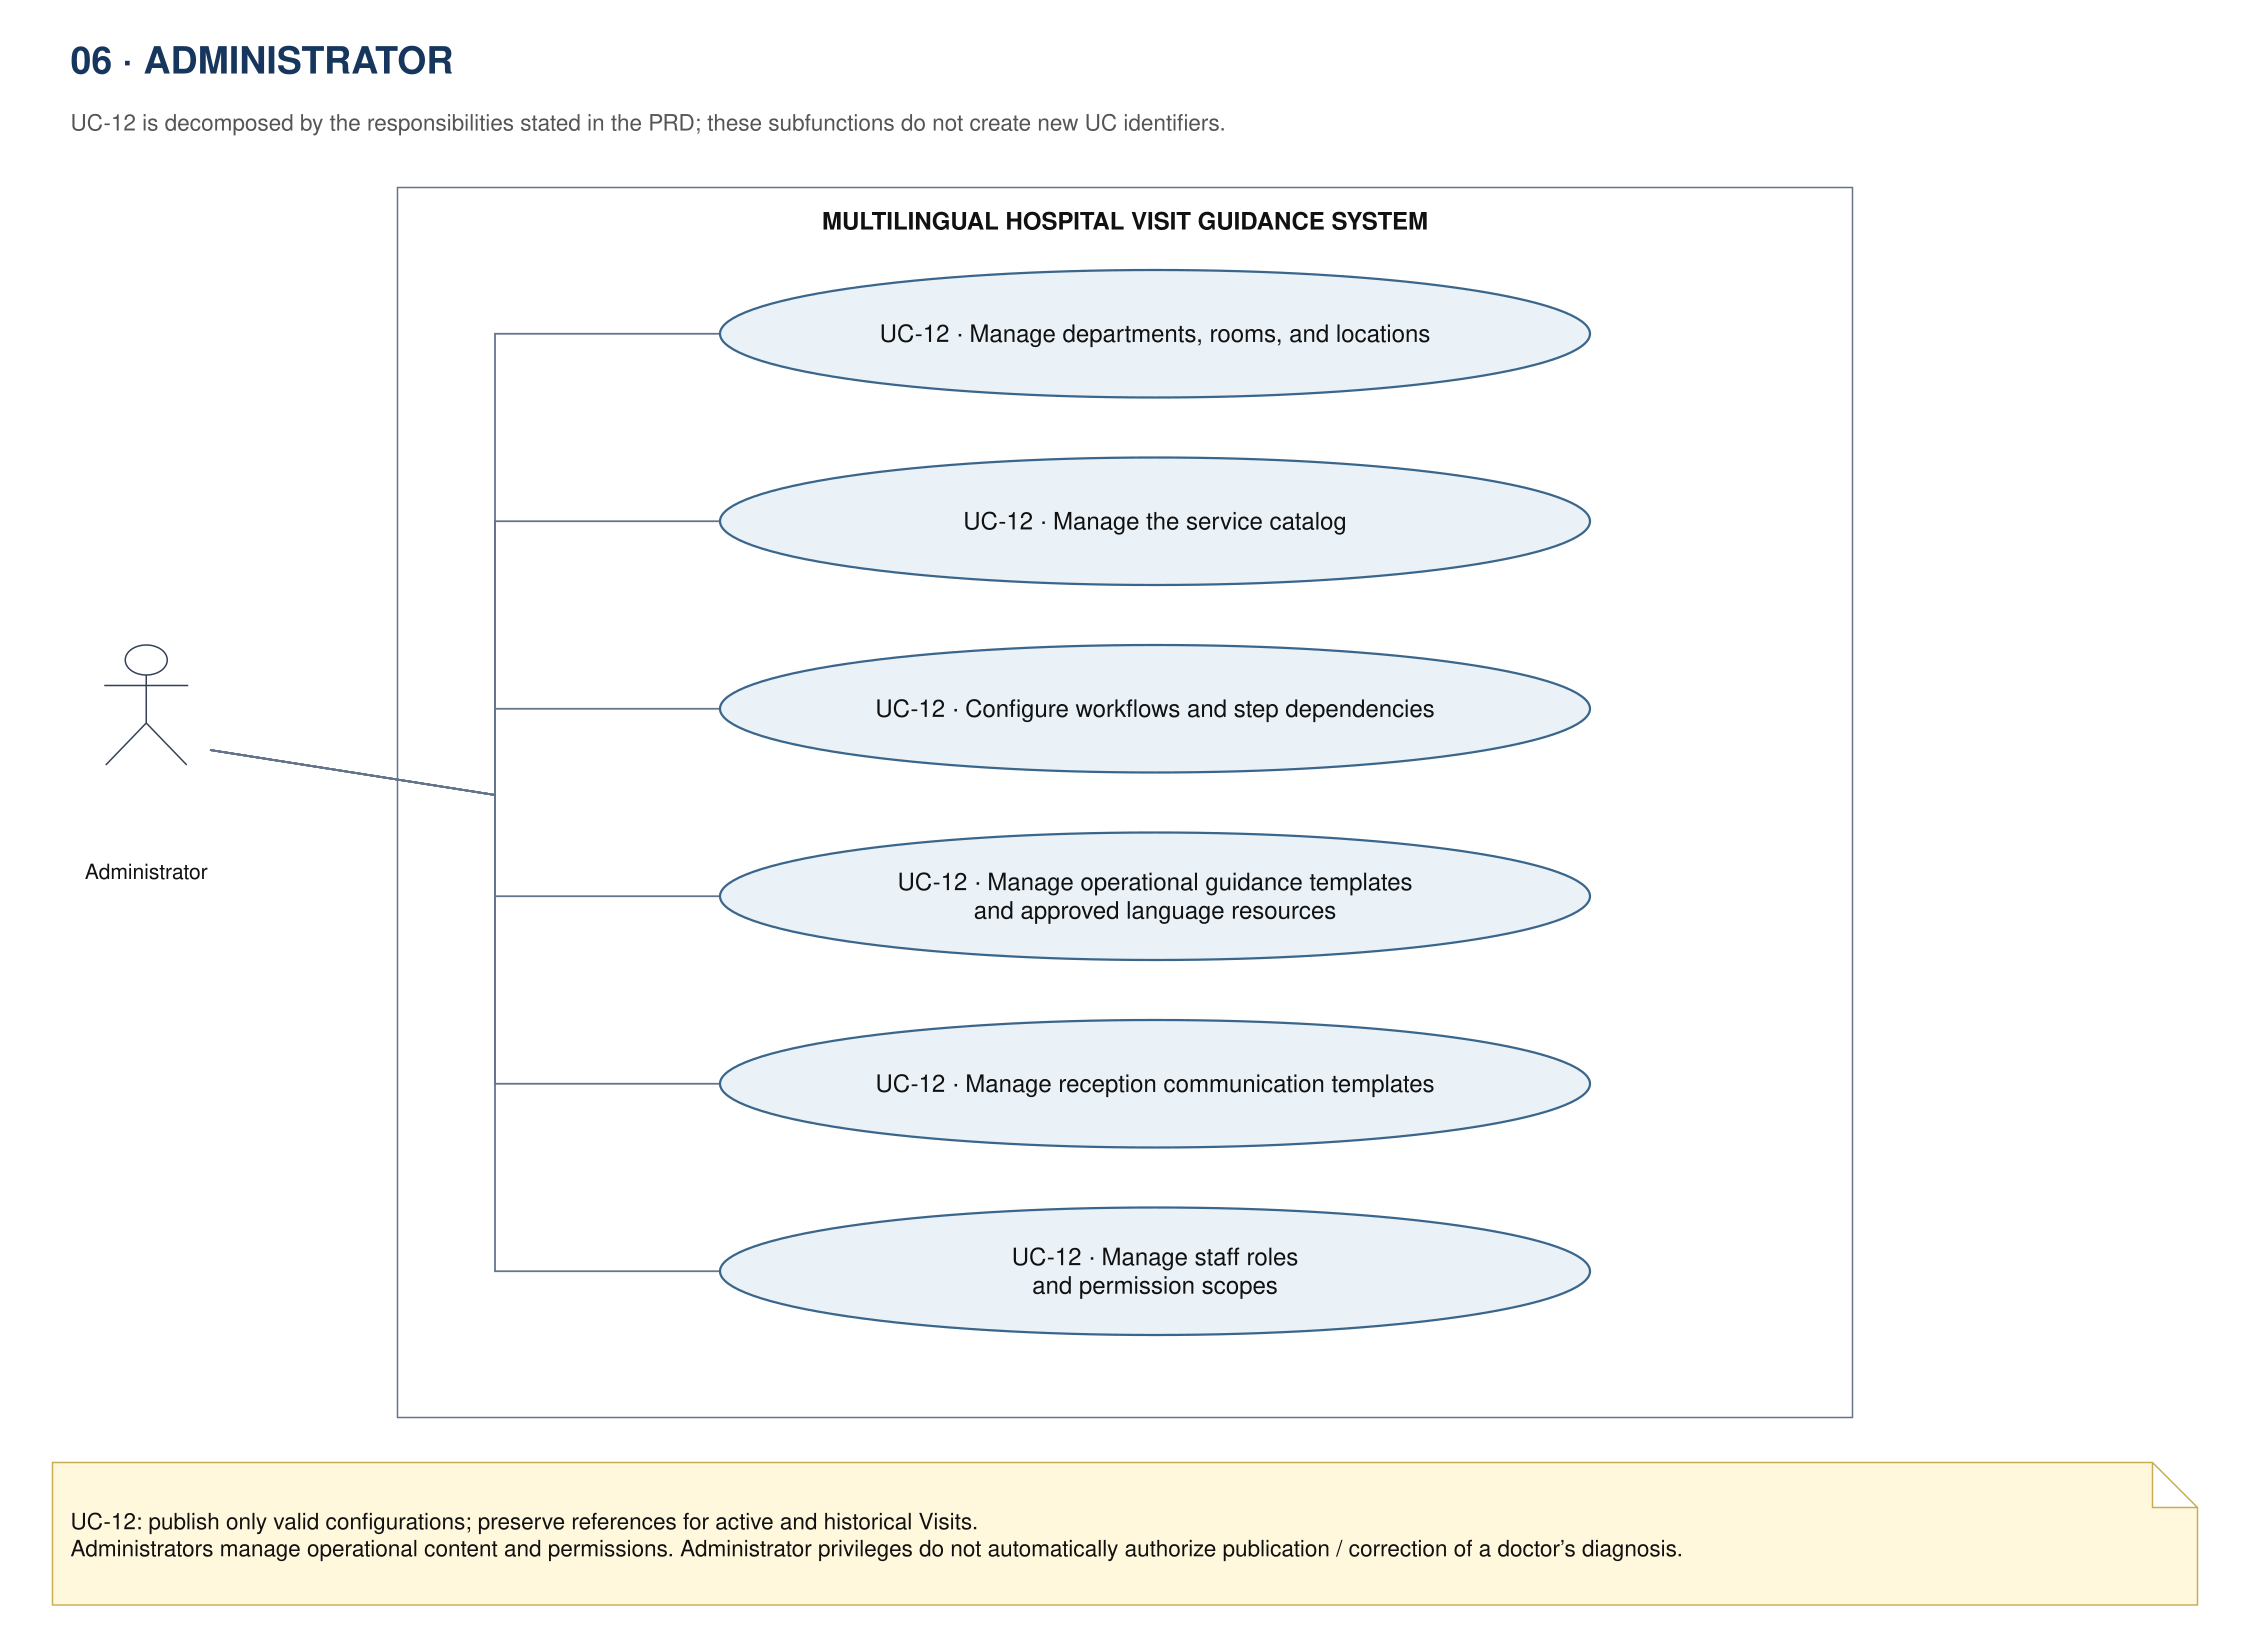

The diagram above was exported from draw.io. Its source (the exported page's mxGraphModel, read from the mxfile embedded in the PNG):
<mxGraphModel grid="1" page="1" gridSize="10" guides="1" tooltips="1" connect="1" arrows="1" fold="1" pageScale="1" pageWidth="1500" pageHeight="1100" math="0" shadow="0">
  <root>
    <mxCell id="0" />
    <mxCell id="1" parent="0" />
    <mxCell id="title" parent="1" style="text;html=0;align=left;fontFamily=Arial;fontSize=25;fontStyle=1;fontColor=#17365D;" value="06 · ADMINISTRATOR" vertex="1">
      <mxGeometry height="44" width="1430" x="35" y="20" as="geometry" />
    </mxCell>
    <mxCell id="sub" parent="1" style="text;html=0;align=left;fontFamily=Arial;fontSize=15;fontColor=#555555;" value="UC-12 is decomposed by the responsibilities stated in the PRD; these subfunctions do not create new UC identifiers." vertex="1">
      <mxGeometry height="42" width="1430" x="35" y="68" as="geometry" />
    </mxCell>
    <mxCell id="system" parent="1" style="rounded=0;html=0;fillColor=#FFFFFF;strokeColor=#64748B;fontFamily=Arial;fontSize=16;fontStyle=1;verticalAlign=top;spacingTop=14;" value="MULTILINGUAL HOSPITAL VISIT GUIDANCE SYSTEM" vertex="1">
      <mxGeometry height="820" width="970" x="265" y="125" as="geometry" />
    </mxCell>
    <mxCell id="admin" parent="1" style="shape=umlActor;html=0;verticalLabelPosition=bottom;verticalAlign=top;align=center;outlineConnect=0;fontFamily=Arial;fontSize=14;fillColor=#FFFFFF;strokeColor=#334155;" value="Administrator" vertex="1">
      <mxGeometry height="140" width="85" x="55" y="430" as="geometry" />
    </mxCell>
    <mxCell id="UC12-0" parent="1" style="ellipse;whiteSpace=wrap;html=0;align=center;fontFamily=Arial;fontSize=16;fillColor=#EAF2F8;strokeColor=#3B668C;strokeWidth=1.5;" value="UC-12 · Manage departments, rooms, and locations" vertex="1">
      <mxGeometry height="85" width="580" x="480" y="180" as="geometry" />
    </mxCell>
    <mxCell id="edge0" edge="1" parent="1" source="admin" style="edgeStyle=orthogonalEdgeStyle;rounded=0;html=0;endArrow=none;startArrow=none;strokeColor=#64748B;strokeWidth=1.2;fontFamily=Arial;fontSize=14;labelBackgroundColor=#FFFFFF;" target="UC12-0" value="">
      <mxGeometry relative="1" as="geometry">
        <Array as="points">
          <mxPoint x="330" y="530" />
          <mxPoint x="330" y="222.5" />
        </Array>
      </mxGeometry>
    </mxCell>
    <mxCell id="UC12-1" parent="1" style="ellipse;whiteSpace=wrap;html=0;align=center;fontFamily=Arial;fontSize=16;fillColor=#EAF2F8;strokeColor=#3B668C;strokeWidth=1.5;" value="UC-12 · Manage the service catalog" vertex="1">
      <mxGeometry height="85" width="580" x="480" y="305" as="geometry" />
    </mxCell>
    <mxCell id="edge1" edge="1" parent="1" source="admin" style="edgeStyle=orthogonalEdgeStyle;rounded=0;html=0;endArrow=none;startArrow=none;strokeColor=#64748B;strokeWidth=1.2;fontFamily=Arial;fontSize=14;labelBackgroundColor=#FFFFFF;" target="UC12-1" value="">
      <mxGeometry relative="1" as="geometry">
        <Array as="points">
          <mxPoint x="330" y="530" />
          <mxPoint x="330" y="347.5" />
        </Array>
      </mxGeometry>
    </mxCell>
    <mxCell id="UC12-2" parent="1" style="ellipse;whiteSpace=wrap;html=0;align=center;fontFamily=Arial;fontSize=16;fillColor=#EAF2F8;strokeColor=#3B668C;strokeWidth=1.5;" value="UC-12 · Configure workflows and step dependencies" vertex="1">
      <mxGeometry height="85" width="580" x="480" y="430" as="geometry" />
    </mxCell>
    <mxCell id="edge2" edge="1" parent="1" source="admin" style="edgeStyle=orthogonalEdgeStyle;rounded=0;html=0;endArrow=none;startArrow=none;strokeColor=#64748B;strokeWidth=1.2;fontFamily=Arial;fontSize=14;labelBackgroundColor=#FFFFFF;" target="UC12-2" value="">
      <mxGeometry relative="1" as="geometry">
        <Array as="points">
          <mxPoint x="330" y="530" />
          <mxPoint x="330" y="472.5" />
        </Array>
      </mxGeometry>
    </mxCell>
    <mxCell id="UC12-3" parent="1" style="ellipse;whiteSpace=wrap;html=0;align=center;fontFamily=Arial;fontSize=16;fillColor=#EAF2F8;strokeColor=#3B668C;strokeWidth=1.5;" value="UC-12 · Manage operational guidance templates&#10;and approved language resources" vertex="1">
      <mxGeometry height="85" width="580" x="480" y="555" as="geometry" />
    </mxCell>
    <mxCell id="edge3" edge="1" parent="1" source="admin" style="edgeStyle=orthogonalEdgeStyle;rounded=0;html=0;endArrow=none;startArrow=none;strokeColor=#64748B;strokeWidth=1.2;fontFamily=Arial;fontSize=14;labelBackgroundColor=#FFFFFF;" target="UC12-3" value="">
      <mxGeometry relative="1" as="geometry">
        <Array as="points">
          <mxPoint x="330" y="530" />
          <mxPoint x="330" y="597.5" />
        </Array>
      </mxGeometry>
    </mxCell>
    <mxCell id="UC12-4" parent="1" style="ellipse;whiteSpace=wrap;html=0;align=center;fontFamily=Arial;fontSize=16;fillColor=#EAF2F8;strokeColor=#3B668C;strokeWidth=1.5;" value="UC-12 · Manage reception communication templates" vertex="1">
      <mxGeometry height="85" width="580" x="480" y="680" as="geometry" />
    </mxCell>
    <mxCell id="edge4" edge="1" parent="1" source="admin" style="edgeStyle=orthogonalEdgeStyle;rounded=0;html=0;endArrow=none;startArrow=none;strokeColor=#64748B;strokeWidth=1.2;fontFamily=Arial;fontSize=14;labelBackgroundColor=#FFFFFF;" target="UC12-4" value="">
      <mxGeometry relative="1" x="0.0014" as="geometry">
        <Array as="points">
          <mxPoint x="330" y="530" />
          <mxPoint x="330" y="722.5" />
        </Array>
      </mxGeometry>
    </mxCell>
    <mxCell id="UC12-5" parent="1" style="ellipse;whiteSpace=wrap;html=0;align=center;fontFamily=Arial;fontSize=16;fillColor=#EAF2F8;strokeColor=#3B668C;strokeWidth=1.5;" value="UC-12 · Manage staff roles&#10;and permission scopes" vertex="1">
      <mxGeometry height="85" width="580" x="480" y="805" as="geometry" />
    </mxCell>
    <mxCell id="edge5" edge="1" parent="1" source="admin" style="edgeStyle=orthogonalEdgeStyle;rounded=0;html=0;endArrow=none;startArrow=none;strokeColor=#64748B;strokeWidth=1.2;fontFamily=Arial;fontSize=14;labelBackgroundColor=#FFFFFF;" target="UC12-5" value="">
      <mxGeometry relative="1" as="geometry">
        <Array as="points">
          <mxPoint x="330" y="530" />
          <mxPoint x="330" y="847.5" />
        </Array>
      </mxGeometry>
    </mxCell>
    <mxCell id="note" parent="1" style="shape=note;whiteSpace=wrap;html=0;align=left;verticalAlign=middle;fontFamily=Arial;fontSize=15;fillColor=#FFF8DC;strokeColor=#C9AD55;spacing=12;" value="UC-12: publish only valid configurations; preserve references for active and historical Visits.&#10;Administrators manage operational content and permissions. Administrator privileges do not automatically authorize publication / correction of a doctor’s diagnosis." vertex="1">
      <mxGeometry height="95" width="1430" x="35" y="975" as="geometry" />
    </mxCell>
  </root>
</mxGraphModel>